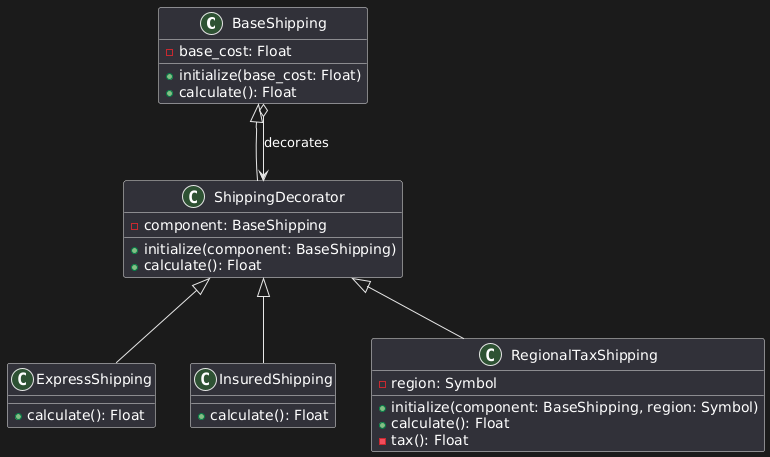

The diagram above was rendered by PlantUML. Its source (embedded in the PNG):
@startuml
class BaseShipping {
  - base_cost: Float
  + initialize(base_cost: Float)
  + calculate(): Float
}

class ShippingDecorator {
  - component: BaseShipping
  + initialize(component: BaseShipping)
  + calculate(): Float
}

class ExpressShipping {
  + calculate(): Float
}

class InsuredShipping {
  + calculate(): Float
}

class RegionalTaxShipping {
  - region: Symbol
  + initialize(component: BaseShipping, region: Symbol)
  + calculate(): Float
  - tax(): Float
}

BaseShipping <|-- ShippingDecorator
ShippingDecorator <|-- ExpressShipping
ShippingDecorator <|-- InsuredShipping
ShippingDecorator <|-- RegionalTaxShipping

BaseShipping o--> ShippingDecorator : "decorates"
@enduml